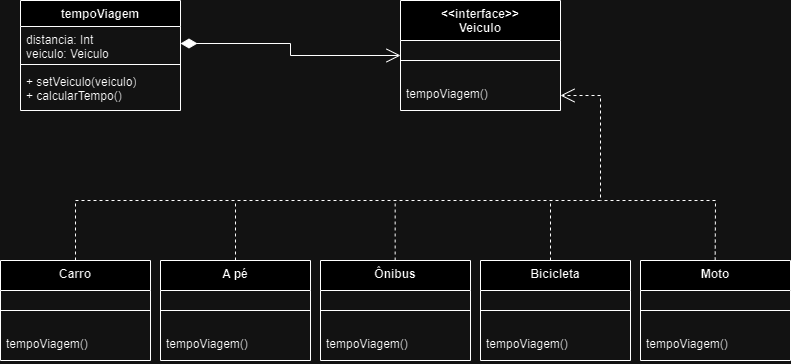

The diagram above was exported from draw.io. Its source (the exported page's mxGraphModel, read from the mxfile embedded in the PNG):
<mxGraphModel dx="1079" dy="492" grid="1" gridSize="10" guides="1" tooltips="1" connect="1" arrows="1" fold="1" page="1" pageScale="1" pageWidth="827" pageHeight="1169" math="0" shadow="0">
  <root>
    <mxCell id="WIyWlLk6GJQsqaUBKTNV-0" />
    <mxCell id="WIyWlLk6GJQsqaUBKTNV-1" parent="WIyWlLk6GJQsqaUBKTNV-0" />
    <mxCell id="KXHuL7IJYubUjfSZ4twf-0" value="tempoViagem" style="swimlane;fontStyle=1;align=center;verticalAlign=top;childLayout=stackLayout;horizontal=1;startSize=26;horizontalStack=0;resizeParent=1;resizeParentMax=0;resizeLast=0;collapsible=1;marginBottom=0;whiteSpace=wrap;html=1;" parent="WIyWlLk6GJQsqaUBKTNV-1" vertex="1">
      <mxGeometry x="30" y="30" width="160" height="110" as="geometry" />
    </mxCell>
    <mxCell id="KXHuL7IJYubUjfSZ4twf-1" value="distancia: Int&lt;br&gt;veiculo: Veiculo" style="text;strokeColor=none;fillColor=none;align=left;verticalAlign=top;spacingLeft=4;spacingRight=4;overflow=hidden;rotatable=0;points=[[0,0.5],[1,0.5]];portConstraint=eastwest;whiteSpace=wrap;html=1;" parent="KXHuL7IJYubUjfSZ4twf-0" vertex="1">
      <mxGeometry y="26" width="160" height="34" as="geometry" />
    </mxCell>
    <mxCell id="KXHuL7IJYubUjfSZ4twf-2" value="" style="line;strokeWidth=1;fillColor=none;align=left;verticalAlign=middle;spacingTop=-1;spacingLeft=3;spacingRight=3;rotatable=0;labelPosition=right;points=[];portConstraint=eastwest;strokeColor=inherit;" parent="KXHuL7IJYubUjfSZ4twf-0" vertex="1">
      <mxGeometry y="60" width="160" height="8" as="geometry" />
    </mxCell>
    <mxCell id="KXHuL7IJYubUjfSZ4twf-3" value="+ setVeiculo(veiculo)&lt;div&gt;+ calcularTempo()&lt;/div&gt;" style="text;strokeColor=none;fillColor=none;align=left;verticalAlign=top;spacingLeft=4;spacingRight=4;overflow=hidden;rotatable=0;points=[[0,0.5],[1,0.5]];portConstraint=eastwest;whiteSpace=wrap;html=1;" parent="KXHuL7IJYubUjfSZ4twf-0" vertex="1">
      <mxGeometry y="68" width="160" height="42" as="geometry" />
    </mxCell>
    <mxCell id="KXHuL7IJYubUjfSZ4twf-4" value="&amp;lt;&amp;lt;interface&amp;gt;&amp;gt;&lt;div&gt;Veiculo&lt;/div&gt;" style="swimlane;fontStyle=1;align=center;verticalAlign=top;childLayout=stackLayout;horizontal=1;startSize=40;horizontalStack=0;resizeParent=1;resizeParentMax=0;resizeLast=0;collapsible=1;marginBottom=0;whiteSpace=wrap;html=1;" parent="WIyWlLk6GJQsqaUBKTNV-1" vertex="1">
      <mxGeometry x="410" y="30" width="160" height="110" as="geometry" />
    </mxCell>
    <mxCell id="KXHuL7IJYubUjfSZ4twf-6" value="" style="line;strokeWidth=1;fillColor=none;align=left;verticalAlign=middle;spacingTop=-1;spacingLeft=3;spacingRight=3;rotatable=0;labelPosition=right;points=[];portConstraint=eastwest;strokeColor=inherit;" parent="KXHuL7IJYubUjfSZ4twf-4" vertex="1">
      <mxGeometry y="40" width="160" height="40" as="geometry" />
    </mxCell>
    <mxCell id="KXHuL7IJYubUjfSZ4twf-7" value="tempoViagem()" style="text;strokeColor=none;fillColor=none;align=left;verticalAlign=top;spacingLeft=4;spacingRight=4;overflow=hidden;rotatable=0;points=[[0,0.5],[1,0.5]];portConstraint=eastwest;whiteSpace=wrap;html=1;" parent="KXHuL7IJYubUjfSZ4twf-4" vertex="1">
      <mxGeometry y="80" width="160" height="30" as="geometry" />
    </mxCell>
    <mxCell id="KXHuL7IJYubUjfSZ4twf-8" value="Carro" style="swimlane;fontStyle=1;align=center;verticalAlign=top;childLayout=stackLayout;horizontal=1;startSize=30;horizontalStack=0;resizeParent=1;resizeParentMax=0;resizeLast=0;collapsible=1;marginBottom=0;whiteSpace=wrap;html=1;" parent="WIyWlLk6GJQsqaUBKTNV-1" vertex="1">
      <mxGeometry x="10" y="290" width="150" height="100" as="geometry" />
    </mxCell>
    <mxCell id="KXHuL7IJYubUjfSZ4twf-9" value="" style="line;strokeWidth=1;fillColor=none;align=left;verticalAlign=middle;spacingTop=-1;spacingLeft=3;spacingRight=3;rotatable=0;labelPosition=right;points=[];portConstraint=eastwest;strokeColor=inherit;" parent="KXHuL7IJYubUjfSZ4twf-8" vertex="1">
      <mxGeometry y="30" width="150" height="40" as="geometry" />
    </mxCell>
    <mxCell id="KXHuL7IJYubUjfSZ4twf-10" value="tempoViagem()" style="text;strokeColor=none;fillColor=none;align=left;verticalAlign=top;spacingLeft=4;spacingRight=4;overflow=hidden;rotatable=0;points=[[0,0.5],[1,0.5]];portConstraint=eastwest;whiteSpace=wrap;html=1;" parent="KXHuL7IJYubUjfSZ4twf-8" vertex="1">
      <mxGeometry y="70" width="150" height="30" as="geometry" />
    </mxCell>
    <mxCell id="KXHuL7IJYubUjfSZ4twf-11" value="A pé" style="swimlane;fontStyle=1;align=center;verticalAlign=top;childLayout=stackLayout;horizontal=1;startSize=30;horizontalStack=0;resizeParent=1;resizeParentMax=0;resizeLast=0;collapsible=1;marginBottom=0;whiteSpace=wrap;html=1;" parent="WIyWlLk6GJQsqaUBKTNV-1" vertex="1">
      <mxGeometry x="170" y="290" width="150" height="100" as="geometry" />
    </mxCell>
    <mxCell id="KXHuL7IJYubUjfSZ4twf-12" value="" style="line;strokeWidth=1;fillColor=none;align=left;verticalAlign=middle;spacingTop=-1;spacingLeft=3;spacingRight=3;rotatable=0;labelPosition=right;points=[];portConstraint=eastwest;strokeColor=inherit;" parent="KXHuL7IJYubUjfSZ4twf-11" vertex="1">
      <mxGeometry y="30" width="150" height="40" as="geometry" />
    </mxCell>
    <mxCell id="KXHuL7IJYubUjfSZ4twf-13" value="tempoViagem()" style="text;strokeColor=none;fillColor=none;align=left;verticalAlign=top;spacingLeft=4;spacingRight=4;overflow=hidden;rotatable=0;points=[[0,0.5],[1,0.5]];portConstraint=eastwest;whiteSpace=wrap;html=1;" parent="KXHuL7IJYubUjfSZ4twf-11" vertex="1">
      <mxGeometry y="70" width="150" height="30" as="geometry" />
    </mxCell>
    <mxCell id="KXHuL7IJYubUjfSZ4twf-14" value="Ônibus" style="swimlane;fontStyle=1;align=center;verticalAlign=top;childLayout=stackLayout;horizontal=1;startSize=30;horizontalStack=0;resizeParent=1;resizeParentMax=0;resizeLast=0;collapsible=1;marginBottom=0;whiteSpace=wrap;html=1;" parent="WIyWlLk6GJQsqaUBKTNV-1" vertex="1">
      <mxGeometry x="330" y="290" width="150" height="100" as="geometry" />
    </mxCell>
    <mxCell id="KXHuL7IJYubUjfSZ4twf-15" value="" style="line;strokeWidth=1;fillColor=none;align=left;verticalAlign=middle;spacingTop=-1;spacingLeft=3;spacingRight=3;rotatable=0;labelPosition=right;points=[];portConstraint=eastwest;strokeColor=inherit;" parent="KXHuL7IJYubUjfSZ4twf-14" vertex="1">
      <mxGeometry y="30" width="150" height="40" as="geometry" />
    </mxCell>
    <mxCell id="KXHuL7IJYubUjfSZ4twf-16" value="tempoViagem()" style="text;strokeColor=none;fillColor=none;align=left;verticalAlign=top;spacingLeft=4;spacingRight=4;overflow=hidden;rotatable=0;points=[[0,0.5],[1,0.5]];portConstraint=eastwest;whiteSpace=wrap;html=1;" parent="KXHuL7IJYubUjfSZ4twf-14" vertex="1">
      <mxGeometry y="70" width="150" height="30" as="geometry" />
    </mxCell>
    <mxCell id="KXHuL7IJYubUjfSZ4twf-17" value="Bicicleta" style="swimlane;fontStyle=1;align=center;verticalAlign=top;childLayout=stackLayout;horizontal=1;startSize=30;horizontalStack=0;resizeParent=1;resizeParentMax=0;resizeLast=0;collapsible=1;marginBottom=0;whiteSpace=wrap;html=1;" parent="WIyWlLk6GJQsqaUBKTNV-1" vertex="1">
      <mxGeometry x="490" y="290" width="150" height="100" as="geometry" />
    </mxCell>
    <mxCell id="KXHuL7IJYubUjfSZ4twf-18" value="" style="line;strokeWidth=1;fillColor=none;align=left;verticalAlign=middle;spacingTop=-1;spacingLeft=3;spacingRight=3;rotatable=0;labelPosition=right;points=[];portConstraint=eastwest;strokeColor=inherit;" parent="KXHuL7IJYubUjfSZ4twf-17" vertex="1">
      <mxGeometry y="30" width="150" height="40" as="geometry" />
    </mxCell>
    <mxCell id="KXHuL7IJYubUjfSZ4twf-19" value="tempoViagem()" style="text;strokeColor=none;fillColor=none;align=left;verticalAlign=top;spacingLeft=4;spacingRight=4;overflow=hidden;rotatable=0;points=[[0,0.5],[1,0.5]];portConstraint=eastwest;whiteSpace=wrap;html=1;" parent="KXHuL7IJYubUjfSZ4twf-17" vertex="1">
      <mxGeometry y="70" width="150" height="30" as="geometry" />
    </mxCell>
    <mxCell id="KXHuL7IJYubUjfSZ4twf-20" value="Moto" style="swimlane;fontStyle=1;align=center;verticalAlign=top;childLayout=stackLayout;horizontal=1;startSize=30;horizontalStack=0;resizeParent=1;resizeParentMax=0;resizeLast=0;collapsible=1;marginBottom=0;whiteSpace=wrap;html=1;" parent="WIyWlLk6GJQsqaUBKTNV-1" vertex="1">
      <mxGeometry x="650" y="290" width="150" height="100" as="geometry" />
    </mxCell>
    <mxCell id="KXHuL7IJYubUjfSZ4twf-21" value="" style="line;strokeWidth=1;fillColor=none;align=left;verticalAlign=middle;spacingTop=-1;spacingLeft=3;spacingRight=3;rotatable=0;labelPosition=right;points=[];portConstraint=eastwest;strokeColor=inherit;" parent="KXHuL7IJYubUjfSZ4twf-20" vertex="1">
      <mxGeometry y="30" width="150" height="40" as="geometry" />
    </mxCell>
    <mxCell id="KXHuL7IJYubUjfSZ4twf-22" value="tempoViagem()" style="text;strokeColor=none;fillColor=none;align=left;verticalAlign=top;spacingLeft=4;spacingRight=4;overflow=hidden;rotatable=0;points=[[0,0.5],[1,0.5]];portConstraint=eastwest;whiteSpace=wrap;html=1;" parent="KXHuL7IJYubUjfSZ4twf-20" vertex="1">
      <mxGeometry y="70" width="150" height="30" as="geometry" />
    </mxCell>
    <mxCell id="KXHuL7IJYubUjfSZ4twf-33" value="" style="endArrow=open;html=1;endSize=12;startArrow=diamondThin;startSize=14;startFill=1;edgeStyle=orthogonalEdgeStyle;align=left;verticalAlign=bottom;rounded=0;exitX=1;exitY=0.5;exitDx=0;exitDy=0;entryX=0;entryY=0.5;entryDx=0;entryDy=0;" parent="WIyWlLk6GJQsqaUBKTNV-1" source="KXHuL7IJYubUjfSZ4twf-1" target="KXHuL7IJYubUjfSZ4twf-4" edge="1">
      <mxGeometry x="-1" y="3" relative="1" as="geometry">
        <mxPoint x="210" y="120" as="sourcePoint" />
        <mxPoint x="490" y="360" as="targetPoint" />
        <Array as="points">
          <mxPoint x="300" y="73" />
          <mxPoint x="300" y="85" />
        </Array>
      </mxGeometry>
    </mxCell>
    <mxCell id="KXHuL7IJYubUjfSZ4twf-34" value="" style="endArrow=open;endSize=12;dashed=1;html=1;rounded=0;exitX=0.5;exitY=0;exitDx=0;exitDy=0;entryX=1;entryY=0.5;entryDx=0;entryDy=0;" parent="WIyWlLk6GJQsqaUBKTNV-1" source="KXHuL7IJYubUjfSZ4twf-8" target="KXHuL7IJYubUjfSZ4twf-7" edge="1">
      <mxGeometry width="160" relative="1" as="geometry">
        <mxPoint x="330" y="160" as="sourcePoint" />
        <mxPoint x="570" y="160" as="targetPoint" />
        <Array as="points">
          <mxPoint x="85" y="230" />
          <mxPoint x="610" y="230" />
          <mxPoint x="610" y="125" />
        </Array>
      </mxGeometry>
    </mxCell>
    <mxCell id="KXHuL7IJYubUjfSZ4twf-40" value="" style="endArrow=none;dashed=1;html=1;rounded=0;exitX=0.5;exitY=0;exitDx=0;exitDy=0;" parent="WIyWlLk6GJQsqaUBKTNV-1" source="KXHuL7IJYubUjfSZ4twf-11" edge="1">
      <mxGeometry width="50" height="50" relative="1" as="geometry">
        <mxPoint x="240" y="280" as="sourcePoint" />
        <mxPoint x="245" y="230" as="targetPoint" />
      </mxGeometry>
    </mxCell>
    <mxCell id="KXHuL7IJYubUjfSZ4twf-41" value="" style="endArrow=none;dashed=1;html=1;rounded=0;exitX=0.5;exitY=0;exitDx=0;exitDy=0;" parent="WIyWlLk6GJQsqaUBKTNV-1" edge="1">
      <mxGeometry width="50" height="50" relative="1" as="geometry">
        <mxPoint x="404.65999999999997" y="290" as="sourcePoint" />
        <mxPoint x="404.65999999999997" y="230" as="targetPoint" />
      </mxGeometry>
    </mxCell>
    <mxCell id="KXHuL7IJYubUjfSZ4twf-42" value="" style="endArrow=none;dashed=1;html=1;rounded=0;exitX=0.5;exitY=0;exitDx=0;exitDy=0;" parent="WIyWlLk6GJQsqaUBKTNV-1" edge="1">
      <mxGeometry width="50" height="50" relative="1" as="geometry">
        <mxPoint x="560" y="290" as="sourcePoint" />
        <mxPoint x="560" y="230" as="targetPoint" />
      </mxGeometry>
    </mxCell>
    <mxCell id="KXHuL7IJYubUjfSZ4twf-43" value="" style="endArrow=none;dashed=1;html=1;rounded=0;exitX=0.5;exitY=0;exitDx=0;exitDy=0;" parent="WIyWlLk6GJQsqaUBKTNV-1" edge="1">
      <mxGeometry width="50" height="50" relative="1" as="geometry">
        <mxPoint x="724.6600000000001" y="290" as="sourcePoint" />
        <mxPoint x="610" y="230" as="targetPoint" />
        <Array as="points">
          <mxPoint x="725" y="230" />
        </Array>
      </mxGeometry>
    </mxCell>
  </root>
</mxGraphModel>